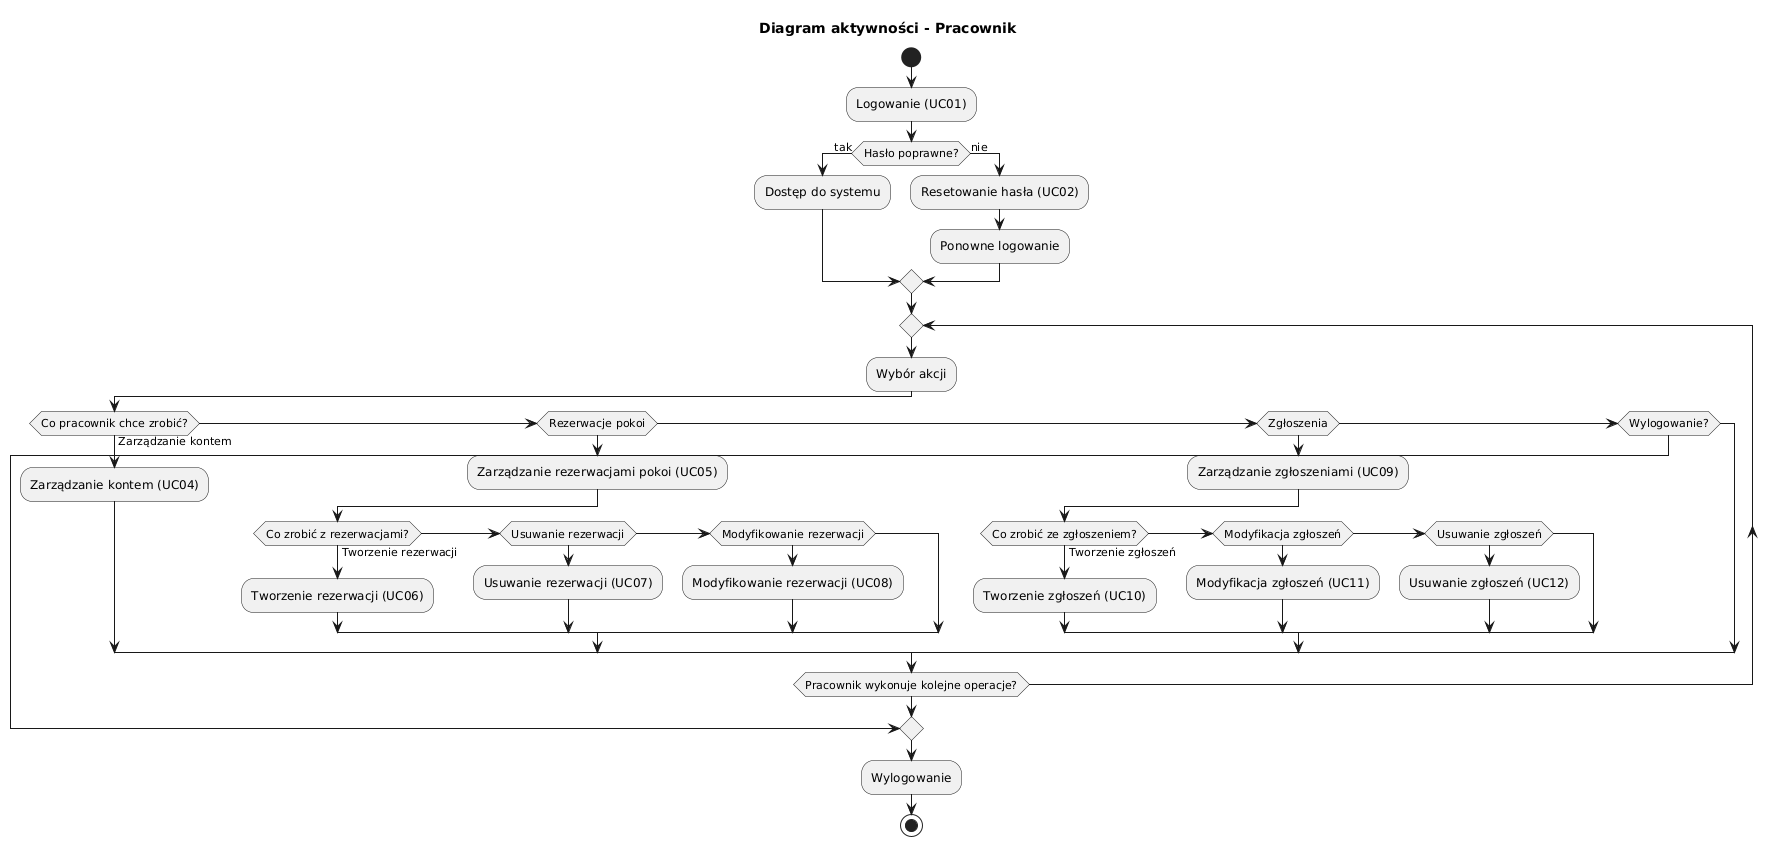

The diagram above was rendered by PlantUML. Its source (embedded in the PNG):
@startuml
title Diagram aktywności - Pracownik

start

:Logowanie (UC01);
if (Hasło poprawne?) then (tak)
  :Dostęp do systemu;
else (nie)
  :Resetowanie hasła (UC02);
  :Ponowne logowanie;
endif

repeat
  :Wybór akcji;
  if (Co pracownik chce zrobić?) then (Zarządzanie kontem)
    :Zarządzanie kontem (UC04);
  elseif (Rezerwacje pokoi)
    :Zarządzanie rezerwacjami pokoi (UC05);
    if (Co zrobić z rezerwacjami?) then (Tworzenie rezerwacji)
      :Tworzenie rezerwacji (UC06);
    elseif (Usuwanie rezerwacji)
      :Usuwanie rezerwacji (UC07);
    elseif (Modyfikowanie rezerwacji)
      :Modyfikowanie rezerwacji (UC08);
    endif
  elseif (Zgłoszenia)
    :Zarządzanie zgłoszeniami (UC09);
    if (Co zrobić ze zgłoszeniem?) then (Tworzenie zgłoszeń)
      :Tworzenie zgłoszeń (UC10);
    elseif (Modyfikacja zgłoszeń)
      :Modyfikacja zgłoszeń (UC11);
    elseif (Usuwanie zgłoszeń)
      :Usuwanie zgłoszeń (UC12);
    endif
  elseif (Wylogowanie?)
    break
  endif
repeat while (Pracownik wykonuje kolejne operacje?)

:Wylogowanie;
stop
@enduml